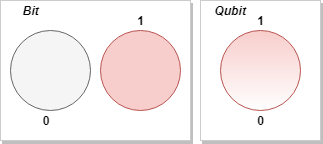

The diagram above was exported from draw.io. Its source (the exported page's mxGraphModel, read from the mxfile embedded in the PNG):
<mxGraphModel dx="1010" dy="550" grid="1" gridSize="10" guides="1" tooltips="1" connect="1" arrows="1" fold="1" page="1" pageScale="1" pageWidth="827" pageHeight="1169" math="0" shadow="0">
  <root>
    <mxCell id="0" />
    <mxCell id="1" parent="0" />
    <mxCell id="mcTbzU7z3m-HmX_0TxVO-9" value="" style="rounded=0;whiteSpace=wrap;html=1;shadow=1;labelBorderColor=none;strokeColor=#CCCCCC;" vertex="1" parent="1">
      <mxGeometry x="330" y="50" width="120" height="140" as="geometry" />
    </mxCell>
    <mxCell id="mcTbzU7z3m-HmX_0TxVO-8" value="" style="rounded=0;html=1;gradientColor=#FFFFFF;fillColor=#ffffff;glass=0;comic=0;shadow=1;whiteSpace=wrap;strokeColor=#CCCCCC;" vertex="1" parent="1">
      <mxGeometry x="130" y="50" width="190" height="140" as="geometry" />
    </mxCell>
    <mxCell id="mcTbzU7z3m-HmX_0TxVO-1" value="" style="ellipse;whiteSpace=wrap;html=1;aspect=fixed;fillColor=#f5f5f5;strokeColor=#666666;fontColor=#333333;" vertex="1" parent="1">
      <mxGeometry x="140" y="80" width="80" height="80" as="geometry" />
    </mxCell>
    <mxCell id="mcTbzU7z3m-HmX_0TxVO-2" value="" style="ellipse;whiteSpace=wrap;html=1;aspect=fixed;fillColor=#f8cecc;strokeColor=#b85450;" vertex="1" parent="1">
      <mxGeometry x="230" y="80" width="80" height="80" as="geometry" />
    </mxCell>
    <mxCell id="mcTbzU7z3m-HmX_0TxVO-3" value="" style="ellipse;whiteSpace=wrap;html=1;aspect=fixed;fillColor=#f8cecc;strokeColor=#b85450;gradientColor=#FFFFFF;shadow=0;perimeterSpacing=0;" vertex="1" parent="1">
      <mxGeometry x="350" y="80" width="80" height="80" as="geometry" />
    </mxCell>
    <mxCell id="mcTbzU7z3m-HmX_0TxVO-4" value="0&lt;br&gt;" style="text;html=1;strokeColor=none;fillColor=none;align=center;verticalAlign=middle;whiteSpace=wrap;rounded=0;fontStyle=1" vertex="1" parent="1">
      <mxGeometry x="150" y="160" width="50" height="20" as="geometry" />
    </mxCell>
    <mxCell id="mcTbzU7z3m-HmX_0TxVO-5" value="1" style="text;html=1;strokeColor=none;fillColor=none;align=center;verticalAlign=middle;whiteSpace=wrap;rounded=0;fontStyle=1" vertex="1" parent="1">
      <mxGeometry x="250" y="60" width="40" height="20" as="geometry" />
    </mxCell>
    <mxCell id="mcTbzU7z3m-HmX_0TxVO-6" value="0" style="text;html=1;strokeColor=none;fillColor=none;align=center;verticalAlign=middle;whiteSpace=wrap;rounded=0;fontStyle=1" vertex="1" parent="1">
      <mxGeometry x="370" y="160" width="40" height="20" as="geometry" />
    </mxCell>
    <mxCell id="mcTbzU7z3m-HmX_0TxVO-7" value="1" style="text;html=1;strokeColor=none;fillColor=none;align=center;verticalAlign=middle;whiteSpace=wrap;rounded=0;fontStyle=1" vertex="1" parent="1">
      <mxGeometry x="370" y="60" width="40" height="20" as="geometry" />
    </mxCell>
    <mxCell id="mcTbzU7z3m-HmX_0TxVO-10" value="Bit" style="text;html=1;strokeColor=none;fillColor=none;align=center;verticalAlign=middle;whiteSpace=wrap;rounded=0;shadow=1;glass=0;comic=0;fontStyle=3;fontFamily=Helvetica;" vertex="1" parent="1">
      <mxGeometry x="140" y="50" width="40" height="20" as="geometry" />
    </mxCell>
    <mxCell id="mcTbzU7z3m-HmX_0TxVO-11" value="Qubit" style="text;html=1;strokeColor=none;fillColor=none;align=center;verticalAlign=middle;whiteSpace=wrap;rounded=0;shadow=1;glass=0;comic=0;fontStyle=3" vertex="1" parent="1">
      <mxGeometry x="340" y="50" width="40" height="20" as="geometry" />
    </mxCell>
  </root>
</mxGraphModel>